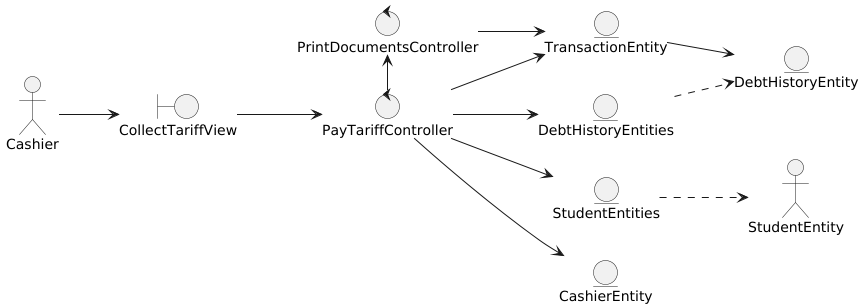

The diagram above was rendered by PlantUML. Its source (embedded in the PNG):
@startuml
left to right direction

actor Cashier

boundary CollectTariffView

control PayTariffController
control PrintDocumentsController

entity StudentEntities
entity TransactionEntity
entity CashierEntity
entity DebtHistoryEntities
entity DebtHistoryEntity



'--- Actor relations ---
Cashier --> CollectTariffView

'--- Views relations ---
CollectTariffView --> PayTariffController

'--- Controllers relations ---
PayTariffController --> StudentEntities
PayTariffController --> TransactionEntity
PayTariffController --> DebtHistoryEntities
PayTariffController --> CashierEntity
PayTariffController -left-> PrintDocumentsController

PrintDocumentsController --> TransactionEntity

'--- Entity relations ---
TransactionEntity --> DebtHistoryEntity
StudentEntities ..> StudentEntity
DebtHistoryEntities ..> DebtHistoryEntity

@enduml